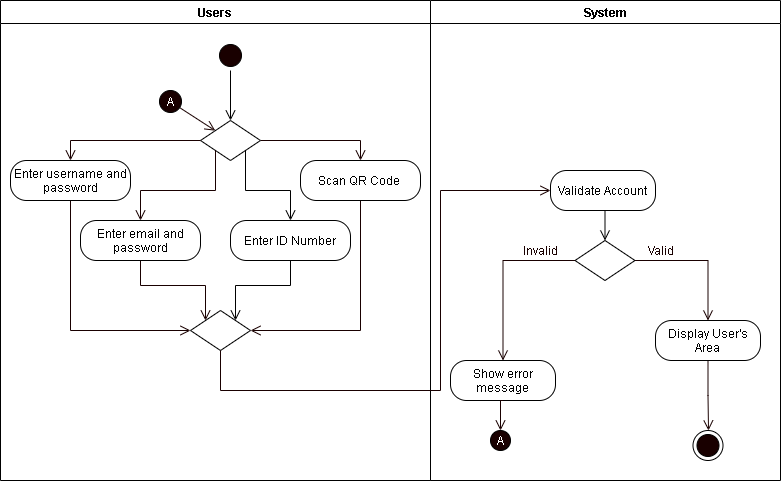

The diagram above was exported from draw.io. Its source (the exported page's mxGraphModel, read from the mxfile embedded in the PNG):
<mxGraphModel dx="942" dy="642" grid="1" gridSize="10" guides="1" tooltips="1" connect="1" arrows="1" fold="1" page="1" pageScale="1" pageWidth="850" pageHeight="1100" math="0" shadow="0">
  <root>
    <mxCell id="6w04j7iepHpyYcjuRKfp-0" />
    <mxCell id="6w04j7iepHpyYcjuRKfp-1" parent="6w04j7iepHpyYcjuRKfp-0" />
    <mxCell id="6w04j7iepHpyYcjuRKfp-2" value="Users" style="swimlane;startSize=23;" vertex="1" parent="6w04j7iepHpyYcjuRKfp-1">
      <mxGeometry x="10" y="10" width="430" height="480" as="geometry" />
    </mxCell>
    <mxCell id="6w04j7iepHpyYcjuRKfp-3" style="edgeStyle=orthogonalEdgeStyle;rounded=0;orthogonalLoop=1;jettySize=auto;html=1;exitX=0.5;exitY=1;exitDx=0;exitDy=0;entryX=0.5;entryY=0;entryDx=0;entryDy=0;endArrow=open;endFill=0;endSize=8;" edge="1" parent="6w04j7iepHpyYcjuRKfp-2" source="6w04j7iepHpyYcjuRKfp-4">
      <mxGeometry relative="1" as="geometry">
        <mxPoint x="230" y="120" as="targetPoint" />
      </mxGeometry>
    </mxCell>
    <mxCell id="6w04j7iepHpyYcjuRKfp-4" value="" style="ellipse;html=1;shape=startState;fillColor=#190000;" vertex="1" parent="6w04j7iepHpyYcjuRKfp-2">
      <mxGeometry x="215" y="40" width="30" height="30" as="geometry" />
    </mxCell>
    <mxCell id="6w04j7iepHpyYcjuRKfp-5" style="edgeStyle=orthogonalEdgeStyle;rounded=0;orthogonalLoop=1;jettySize=auto;html=1;exitX=1;exitY=0.5;exitDx=0;exitDy=0;entryX=0.5;entryY=0;entryDx=0;entryDy=0;fontColor=#FFFFFF;endArrow=open;endFill=0;endSize=8;strokeColor=#190000;" edge="1" parent="6w04j7iepHpyYcjuRKfp-2" source="6w04j7iepHpyYcjuRKfp-6" target="6w04j7iepHpyYcjuRKfp-13">
      <mxGeometry relative="1" as="geometry" />
    </mxCell>
    <mxCell id="6w04j7iepHpyYcjuRKfp-35" style="edgeStyle=orthogonalEdgeStyle;rounded=0;orthogonalLoop=1;jettySize=auto;html=1;exitX=1;exitY=1;exitDx=0;exitDy=0;entryX=0.5;entryY=0;entryDx=0;entryDy=0;endArrow=open;endFill=0;endSize=8;" edge="1" parent="6w04j7iepHpyYcjuRKfp-2" source="6w04j7iepHpyYcjuRKfp-6" target="6w04j7iepHpyYcjuRKfp-34">
      <mxGeometry relative="1" as="geometry" />
    </mxCell>
    <mxCell id="6w04j7iepHpyYcjuRKfp-6" value="" style="rhombus;whiteSpace=wrap;html=1;" vertex="1" parent="6w04j7iepHpyYcjuRKfp-2">
      <mxGeometry x="200" y="120" width="60" height="40" as="geometry" />
    </mxCell>
    <mxCell id="6w04j7iepHpyYcjuRKfp-7" style="edgeStyle=orthogonalEdgeStyle;rounded=0;orthogonalLoop=1;jettySize=auto;html=1;exitX=0.5;exitY=1;exitDx=0;exitDy=0;entryX=0;entryY=0;entryDx=0;entryDy=0;fontColor=#FFFFFF;endArrow=open;endFill=0;endSize=8;strokeColor=#190000;" edge="1" parent="6w04j7iepHpyYcjuRKfp-2" source="6w04j7iepHpyYcjuRKfp-8" target="6w04j7iepHpyYcjuRKfp-14">
      <mxGeometry relative="1" as="geometry" />
    </mxCell>
    <mxCell id="6w04j7iepHpyYcjuRKfp-8" value="Enter email and password" style="rounded=1;whiteSpace=wrap;html=1;arcSize=40;" vertex="1" parent="6w04j7iepHpyYcjuRKfp-2">
      <mxGeometry x="80" y="220" width="120" height="40" as="geometry" />
    </mxCell>
    <mxCell id="6w04j7iepHpyYcjuRKfp-9" style="edgeStyle=orthogonalEdgeStyle;rounded=0;orthogonalLoop=1;jettySize=auto;html=1;exitX=0.5;exitY=1;exitDx=0;exitDy=0;entryX=0;entryY=0.5;entryDx=0;entryDy=0;fontColor=#FFFFFF;endArrow=open;endFill=0;endSize=8;strokeColor=#190000;" edge="1" parent="6w04j7iepHpyYcjuRKfp-2" source="6w04j7iepHpyYcjuRKfp-10" target="6w04j7iepHpyYcjuRKfp-14">
      <mxGeometry relative="1" as="geometry" />
    </mxCell>
    <mxCell id="6w04j7iepHpyYcjuRKfp-10" value="Enter username and password" style="rounded=1;whiteSpace=wrap;html=1;arcSize=40;" vertex="1" parent="6w04j7iepHpyYcjuRKfp-2">
      <mxGeometry x="10" y="160" width="120" height="40" as="geometry" />
    </mxCell>
    <mxCell id="6w04j7iepHpyYcjuRKfp-11" style="edgeStyle=orthogonalEdgeStyle;rounded=0;orthogonalLoop=1;jettySize=auto;html=1;exitX=0;exitY=0.5;exitDx=0;exitDy=0;fontColor=#FFFFFF;endArrow=open;endFill=0;endSize=8;strokeColor=#190000;entryX=0.5;entryY=0;entryDx=0;entryDy=0;" edge="1" parent="6w04j7iepHpyYcjuRKfp-2" source="6w04j7iepHpyYcjuRKfp-6" target="6w04j7iepHpyYcjuRKfp-10">
      <mxGeometry relative="1" as="geometry">
        <mxPoint x="90" y="200" as="targetPoint" />
      </mxGeometry>
    </mxCell>
    <mxCell id="6w04j7iepHpyYcjuRKfp-12" style="edgeStyle=orthogonalEdgeStyle;rounded=0;orthogonalLoop=1;jettySize=auto;html=1;exitX=0.5;exitY=1;exitDx=0;exitDy=0;entryX=1;entryY=0.5;entryDx=0;entryDy=0;fontColor=#FFFFFF;endArrow=open;endFill=0;endSize=8;strokeColor=#190000;" edge="1" parent="6w04j7iepHpyYcjuRKfp-2" source="6w04j7iepHpyYcjuRKfp-13" target="6w04j7iepHpyYcjuRKfp-14">
      <mxGeometry relative="1" as="geometry" />
    </mxCell>
    <mxCell id="6w04j7iepHpyYcjuRKfp-13" value="Scan QR Code&amp;nbsp;" style="rounded=1;whiteSpace=wrap;html=1;arcSize=40;" vertex="1" parent="6w04j7iepHpyYcjuRKfp-2">
      <mxGeometry x="300" y="160" width="120" height="40" as="geometry" />
    </mxCell>
    <mxCell id="6w04j7iepHpyYcjuRKfp-14" value="" style="rhombus;whiteSpace=wrap;html=1;" vertex="1" parent="6w04j7iepHpyYcjuRKfp-2">
      <mxGeometry x="190" y="310" width="60" height="40" as="geometry" />
    </mxCell>
    <mxCell id="6w04j7iepHpyYcjuRKfp-15" style="edgeStyle=orthogonalEdgeStyle;rounded=0;orthogonalLoop=1;jettySize=auto;html=1;exitX=0;exitY=1;exitDx=0;exitDy=0;fontColor=#FFFFFF;endArrow=open;endFill=0;endSize=8;strokeColor=#190000;entryX=0.5;entryY=0;entryDx=0;entryDy=0;" edge="1" parent="6w04j7iepHpyYcjuRKfp-2" source="6w04j7iepHpyYcjuRKfp-6" target="6w04j7iepHpyYcjuRKfp-8">
      <mxGeometry relative="1" as="geometry">
        <mxPoint x="259.75" y="200" as="targetPoint" />
      </mxGeometry>
    </mxCell>
    <mxCell id="6w04j7iepHpyYcjuRKfp-16" style="edgeStyle=none;rounded=0;orthogonalLoop=1;jettySize=auto;html=1;fontColor=#FFFFFF;endArrow=open;endFill=0;endSize=8;strokeColor=#190000;exitX=0.804;exitY=0.704;exitDx=0;exitDy=0;exitPerimeter=0;" edge="1" parent="6w04j7iepHpyYcjuRKfp-2" source="6w04j7iepHpyYcjuRKfp-17" target="6w04j7iepHpyYcjuRKfp-6">
      <mxGeometry relative="1" as="geometry" />
    </mxCell>
    <mxCell id="6w04j7iepHpyYcjuRKfp-17" value="&lt;font color=&quot;#ffffff&quot;&gt;A&lt;/font&gt;" style="ellipse;html=1;shape=startState;fillColor=#190000;" vertex="1" parent="6w04j7iepHpyYcjuRKfp-2">
      <mxGeometry x="155" y="86" width="30" height="30" as="geometry" />
    </mxCell>
    <mxCell id="6w04j7iepHpyYcjuRKfp-36" style="edgeStyle=orthogonalEdgeStyle;rounded=0;orthogonalLoop=1;jettySize=auto;html=1;exitX=0.5;exitY=1;exitDx=0;exitDy=0;entryX=1;entryY=0;entryDx=0;entryDy=0;endArrow=open;endFill=0;endSize=8;" edge="1" parent="6w04j7iepHpyYcjuRKfp-2" source="6w04j7iepHpyYcjuRKfp-34" target="6w04j7iepHpyYcjuRKfp-14">
      <mxGeometry relative="1" as="geometry" />
    </mxCell>
    <mxCell id="6w04j7iepHpyYcjuRKfp-34" value="Enter ID Number" style="rounded=1;whiteSpace=wrap;html=1;arcSize=40;" vertex="1" parent="6w04j7iepHpyYcjuRKfp-2">
      <mxGeometry x="230" y="220" width="120" height="40" as="geometry" />
    </mxCell>
    <mxCell id="6w04j7iepHpyYcjuRKfp-18" value="System" style="swimlane;" vertex="1" parent="6w04j7iepHpyYcjuRKfp-1">
      <mxGeometry x="440" y="10" width="350" height="480" as="geometry" />
    </mxCell>
    <mxCell id="6w04j7iepHpyYcjuRKfp-19" value="Validate Account" style="rounded=1;whiteSpace=wrap;html=1;arcSize=40;" vertex="1" parent="6w04j7iepHpyYcjuRKfp-18">
      <mxGeometry x="120" y="170" width="105" height="40" as="geometry" />
    </mxCell>
    <mxCell id="6w04j7iepHpyYcjuRKfp-20" value="" style="rhombus;whiteSpace=wrap;html=1;" vertex="1" parent="6w04j7iepHpyYcjuRKfp-18">
      <mxGeometry x="144.5" y="240" width="60" height="40" as="geometry" />
    </mxCell>
    <mxCell id="6w04j7iepHpyYcjuRKfp-21" style="edgeStyle=orthogonalEdgeStyle;rounded=0;orthogonalLoop=1;jettySize=auto;html=1;exitX=0.5;exitY=1;exitDx=0;exitDy=0;entryX=0.5;entryY=0;entryDx=0;entryDy=0;endArrow=open;endFill=0;endSize=8;" edge="1" parent="6w04j7iepHpyYcjuRKfp-18" source="6w04j7iepHpyYcjuRKfp-19" target="6w04j7iepHpyYcjuRKfp-20">
      <mxGeometry relative="1" as="geometry" />
    </mxCell>
    <mxCell id="6w04j7iepHpyYcjuRKfp-22" value="&lt;font color=&quot;#190000&quot;&gt;Valid&lt;/font&gt;" style="text;html=1;align=center;verticalAlign=middle;resizable=0;points=[];autosize=1;strokeColor=none;fontColor=#FFFFFF;" vertex="1" parent="6w04j7iepHpyYcjuRKfp-18">
      <mxGeometry x="209.5" y="240" width="40" height="20" as="geometry" />
    </mxCell>
    <mxCell id="6w04j7iepHpyYcjuRKfp-23" value="&lt;font color=&quot;#190000&quot;&gt;Invalid&lt;/font&gt;" style="text;html=1;align=center;verticalAlign=middle;resizable=0;points=[];autosize=1;strokeColor=none;fontColor=#FFFFFF;" vertex="1" parent="6w04j7iepHpyYcjuRKfp-18">
      <mxGeometry x="85" y="240" width="50" height="20" as="geometry" />
    </mxCell>
    <mxCell id="6w04j7iepHpyYcjuRKfp-24" value="Show error message" style="rounded=1;whiteSpace=wrap;html=1;arcSize=40;" vertex="1" parent="6w04j7iepHpyYcjuRKfp-18">
      <mxGeometry x="20" y="360" width="105" height="40" as="geometry" />
    </mxCell>
    <mxCell id="6w04j7iepHpyYcjuRKfp-25" style="edgeStyle=orthogonalEdgeStyle;rounded=0;orthogonalLoop=1;jettySize=auto;html=1;exitX=0.5;exitY=1;exitDx=0;exitDy=0;fontColor=#FFFFFF;endArrow=open;endFill=0;endSize=8;strokeColor=#190000;" edge="1" parent="6w04j7iepHpyYcjuRKfp-18" source="6w04j7iepHpyYcjuRKfp-26">
      <mxGeometry relative="1" as="geometry">
        <mxPoint x="278" y="430" as="targetPoint" />
      </mxGeometry>
    </mxCell>
    <mxCell id="6w04j7iepHpyYcjuRKfp-26" value="Display User's Area" style="rounded=1;whiteSpace=wrap;html=1;arcSize=40;" vertex="1" parent="6w04j7iepHpyYcjuRKfp-18">
      <mxGeometry x="225" y="320" width="105" height="40" as="geometry" />
    </mxCell>
    <mxCell id="6w04j7iepHpyYcjuRKfp-27" style="edgeStyle=orthogonalEdgeStyle;rounded=0;orthogonalLoop=1;jettySize=auto;html=1;exitX=0;exitY=0.5;exitDx=0;exitDy=0;fontColor=#FFFFFF;endArrow=open;endFill=0;endSize=8;strokeColor=#190000;entryX=0.5;entryY=0;entryDx=0;entryDy=0;" edge="1" parent="6w04j7iepHpyYcjuRKfp-18" source="6w04j7iepHpyYcjuRKfp-20" target="6w04j7iepHpyYcjuRKfp-24">
      <mxGeometry relative="1" as="geometry">
        <mxPoint x="70" y="300" as="targetPoint" />
      </mxGeometry>
    </mxCell>
    <mxCell id="6w04j7iepHpyYcjuRKfp-28" style="edgeStyle=orthogonalEdgeStyle;rounded=0;orthogonalLoop=1;jettySize=auto;html=1;exitX=1;exitY=0.5;exitDx=0;exitDy=0;fontColor=#FFFFFF;endArrow=open;endFill=0;endSize=8;strokeColor=#190000;entryX=0.5;entryY=0;entryDx=0;entryDy=0;" edge="1" parent="6w04j7iepHpyYcjuRKfp-18" source="6w04j7iepHpyYcjuRKfp-20" target="6w04j7iepHpyYcjuRKfp-26">
      <mxGeometry relative="1" as="geometry">
        <mxPoint x="270" y="300" as="targetPoint" />
      </mxGeometry>
    </mxCell>
    <mxCell id="6w04j7iepHpyYcjuRKfp-29" value="" style="ellipse;html=1;shape=endState;fillColor=#190000;" vertex="1" parent="6w04j7iepHpyYcjuRKfp-18">
      <mxGeometry x="262.5" y="430" width="30" height="30" as="geometry" />
    </mxCell>
    <mxCell id="6w04j7iepHpyYcjuRKfp-30" style="edgeStyle=orthogonalEdgeStyle;rounded=0;orthogonalLoop=1;jettySize=auto;html=1;exitX=0.5;exitY=1;exitDx=0;exitDy=0;entryX=0;entryY=0.5;entryDx=0;entryDy=0;fontColor=#FFFFFF;endArrow=open;endFill=0;endSize=8;strokeColor=#190000;" edge="1" parent="6w04j7iepHpyYcjuRKfp-1" source="6w04j7iepHpyYcjuRKfp-14" target="6w04j7iepHpyYcjuRKfp-19">
      <mxGeometry relative="1" as="geometry">
        <Array as="points">
          <mxPoint x="230" y="400" />
          <mxPoint x="450" y="400" />
          <mxPoint x="450" y="200" />
        </Array>
      </mxGeometry>
    </mxCell>
    <mxCell id="6w04j7iepHpyYcjuRKfp-31" value="" style="verticalLabelPosition=bottom;verticalAlign=top;html=1;shape=mxgraph.flowchart.on-page_reference;strokeWidth=1;fillColor=#190000;" vertex="1" parent="6w04j7iepHpyYcjuRKfp-1">
      <mxGeometry x="500" y="440" width="20" height="20" as="geometry" />
    </mxCell>
    <mxCell id="6w04j7iepHpyYcjuRKfp-32" value="A" style="text;html=1;align=center;verticalAlign=middle;whiteSpace=wrap;rounded=0;fontColor=#FFFFFF;" vertex="1" parent="6w04j7iepHpyYcjuRKfp-1">
      <mxGeometry x="490" y="440" width="40" height="20" as="geometry" />
    </mxCell>
    <mxCell id="6w04j7iepHpyYcjuRKfp-33" style="edgeStyle=orthogonalEdgeStyle;rounded=0;orthogonalLoop=1;jettySize=auto;html=1;exitX=0.5;exitY=1;exitDx=0;exitDy=0;entryX=0.5;entryY=0;entryDx=0;entryDy=0;fontColor=#FFFFFF;endArrow=open;endFill=0;endSize=8;strokeColor=#190000;" edge="1" parent="6w04j7iepHpyYcjuRKfp-1" source="6w04j7iepHpyYcjuRKfp-24" target="6w04j7iepHpyYcjuRKfp-32">
      <mxGeometry relative="1" as="geometry" />
    </mxCell>
  </root>
</mxGraphModel>